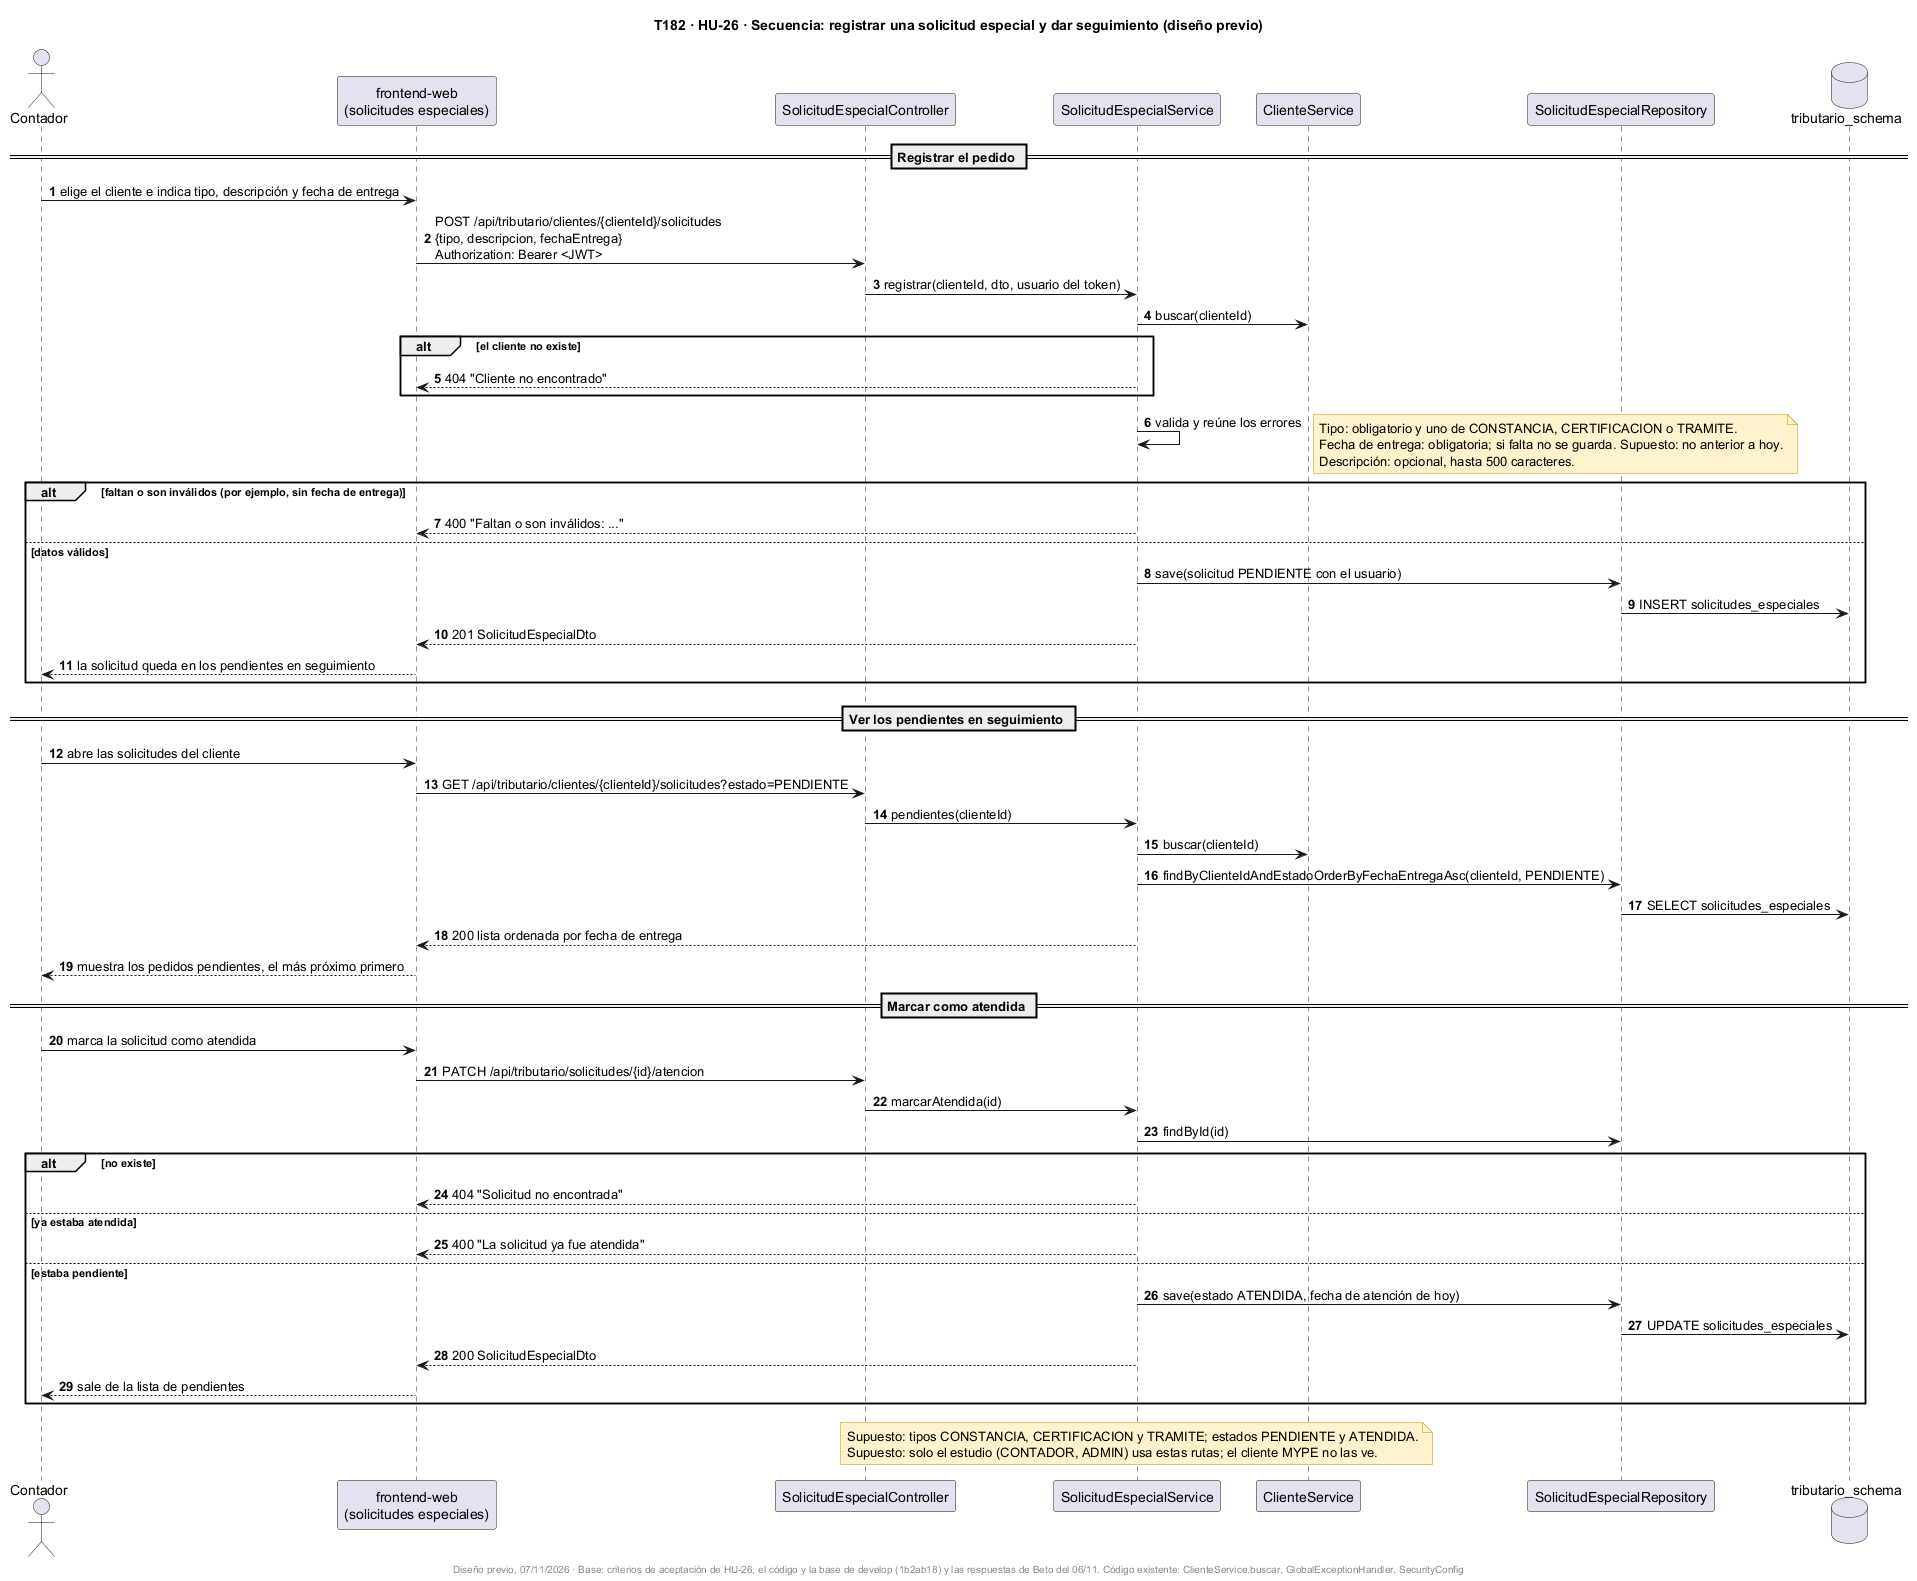

The diagram above was rendered by PlantUML. Its source (embedded in the PNG):
@startuml
title T182 · HU-26 · Secuencia: registrar una solicitud especial y dar seguimiento (diseño previo)
skinparam shadowing false
skinparam noteBackgroundColor #FFF2CC
skinparam noteBorderColor #BF9000
autonumber

actor "Contador" as U
participant "frontend-web\n(solicitudes especiales)" as FE
participant "SolicitudEspecialController" as SC
participant "SolicitudEspecialService" as SS
participant "ClienteService" as CS
participant "SolicitudEspecialRepository" as SR
database "tributario_schema" as DB

== Registrar el pedido ==
U -> FE : elige el cliente e indica tipo, descripción y fecha de entrega
FE -> SC : POST /api/tributario/clientes/{clienteId}/solicitudes\n{tipo, descripcion, fechaEntrega}\nAuthorization: Bearer <JWT>
SC -> SS : registrar(clienteId, dto, usuario del token)
SS -> CS : buscar(clienteId)
alt el cliente no existe
  SS --> FE : 404 "Cliente no encontrado"
end
SS -> SS : valida y reúne los errores
note right
  Tipo: obligatorio y uno de CONSTANCIA, CERTIFICACION o TRAMITE.
  Fecha de entrega: obligatoria; si falta no se guarda. Supuesto: no anterior a hoy.
  Descripción: opcional, hasta 500 caracteres.
end note
alt faltan o son inválidos (por ejemplo, sin fecha de entrega)
  SS --> FE : 400 "Faltan o son inválidos: ..."
else datos válidos
  SS -> SR : save(solicitud PENDIENTE con el usuario)
  SR -> DB : INSERT solicitudes_especiales
  SS --> FE : 201 SolicitudEspecialDto
  FE --> U : la solicitud queda en los pendientes en seguimiento
end

== Ver los pendientes en seguimiento ==
U -> FE : abre las solicitudes del cliente
FE -> SC : GET /api/tributario/clientes/{clienteId}/solicitudes?estado=PENDIENTE
SC -> SS : pendientes(clienteId)
SS -> CS : buscar(clienteId)
SS -> SR : findByClienteIdAndEstadoOrderByFechaEntregaAsc(clienteId, PENDIENTE)
SR -> DB : SELECT solicitudes_especiales
SS --> FE : 200 lista ordenada por fecha de entrega
FE --> U : muestra los pedidos pendientes, el más próximo primero

== Marcar como atendida ==
U -> FE : marca la solicitud como atendida
FE -> SC : PATCH /api/tributario/solicitudes/{id}/atencion
SC -> SS : marcarAtendida(id)
SS -> SR : findById(id)
alt no existe
  SS --> FE : 404 "Solicitud no encontrada"
else ya estaba atendida
  SS --> FE : 400 "La solicitud ya fue atendida"
else estaba pendiente
  SS -> SR : save(estado ATENDIDA, fecha de atención de hoy)
  SR -> DB : UPDATE solicitudes_especiales
  SS --> FE : 200 SolicitudEspecialDto
  FE --> U : sale de la lista de pendientes
end

note over SS
  Supuesto: tipos CONSTANCIA, CERTIFICACION y TRAMITE; estados PENDIENTE y ATENDIDA.
  Supuesto: solo el estudio (CONTADOR, ADMIN) usa estas rutas; el cliente MYPE no las ve.
end note
footer Diseño previo, 07/11/2026 · Base: criterios de aceptación de HU-26, el código y la base de develop (1b2ab18) y las respuestas de Beto del 06/11. Código existente: ClienteService.buscar, GlobalExceptionHandler, SecurityConfig
@enduml